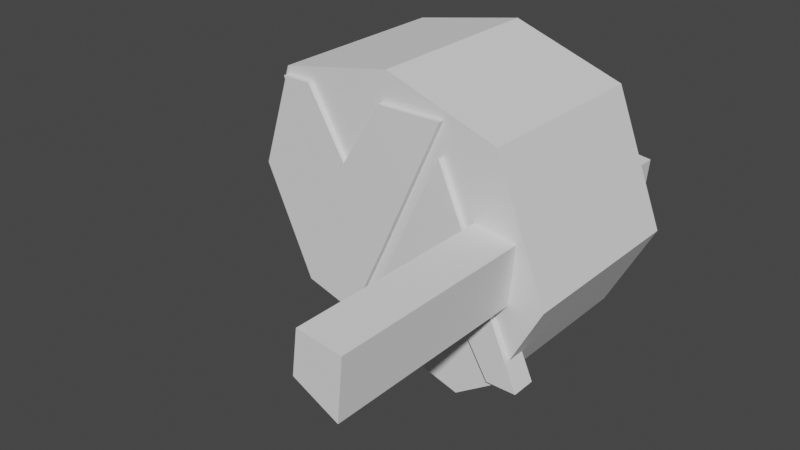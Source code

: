 # Source: vracc_logo.blend  (saved by Blender 2.83.18; exported with 4.5.12 LTS)
import bpy
from mathutils import Matrix  # noqa: F401  (used for matrix-valued properties, if any)

bpy.ops.wm.read_factory_settings(use_empty=True)
scene = bpy.context.scene
scene.name = 'Scene'

# ---- collections
col_collection = bpy.data.collections.new('Collection'); scene.collection.children.link(col_collection)

# ---- world
world_world = bpy.data.worlds.new('World'); scene.world = world_world
world_world.use_nodes = True; world_world.node_tree.nodes.clear()
_N = world_world.node_tree.nodes; _L = world_world.node_tree.links
n0 = _N.new('ShaderNodeOutputWorld'); n0.name = 'World Output'; n0.location = (300, 300)
n1 = _N.new('ShaderNodeBackground'); n1.name = 'Background'; n1.location = (10, 300)
n1.inputs[0].default_value = (0.05088, 0.05088, 0.05088, 1.0)
_L.new(n1.outputs[0], n0.inputs[0])
n0.is_active_output = True
world_world.color = (0.05088, 0.05088, 0.05088)
world_world.use_sun_shadow = False
world_world.sun_shadow_jitter_overblur = 0.0

# ---- meshes
me_cube_001 = bpy.data.meshes.new('Cube.001')
me_cube_001.from_pydata([(-0.09227, -1.0, -1.034), (-1.0, -1.0, 1.0), (-0.09227, 1.0, -1.034), (-1.0, 1.0, 1.0), (0.1831, -1.0, -0.4455), (-0.6867, -1.0, 1.0), (0.1831, 1.0, -0.4455), (-0.6867, 1.0, 1.0), (-0.5668, -1.0, 0.02916), (-0.5668, 1.0, 0.02916), (-0.2716, 1.0, 0.3101), (-0.2716, -1.0, 0.3101), (0.8346, -1.0, 1.001), (0.8346, 1.0, 1.001), (0.152, 1.0, 0.9972), (0.152, -1.0, 0.9972)], [], [(8, 1, 3, 9), (9, 3, 7, 10), (10, 7, 5, 11), (11, 5, 1, 8), (2, 6, 4, 0), (7, 3, 1, 5), (4, 11, 8, 0), (11, 4, 12, 15), (2, 9, 10, 6), (0, 8, 9, 2), (13, 14, 15, 12), (4, 6, 13, 12), (6, 10, 14, 13), (10, 11, 15, 14)])
_uv = me_cube_001.uv_layers.new(name='UVMap')
_uv.uv.foreach_set('vector', [0.5057, 0.0, 0.625, 0.0, 0.625, 0.25, 0.5057, 0.25, 0.5057, 0.25, 0.625, 0.25, 0.625, 0.5, 0.5057, 0.5, 0.5057, 0.5, 0.625, 0.5, 0.625, 0.75, 0.5057, 0.75, 0.5057, 0.75, 0.625, 0.75, 0.625, 1.0, 0.5057, 1.0, 0.125, 0.5, 0.375, 0.5, 0.375, 0.75, 0.125, 0.75, 0.625, 0.5, 0.875, 0.5, 0.875, 0.75, 0.625, 0.75, 0.375, 0.75, 0.5057, 0.75, 0.5057, 1.0, 0.375, 1.0, 0.5057, 0.75, 0.375, 0.75, 0.375, 0.75, 0.5057, 0.75, 0.375, 0.25, 0.5057, 0.25, 0.5057, 0.5, 0.375, 0.5, 0.375, 0.0, 0.5057, 0.0, 0.5057, 0.25, 0.375, 0.25, 0.375, 0.5, 0.5057, 0.5, 0.5057, 0.75, 0.375, 0.75, 0.375, 0.75, 0.375, 0.5, 0.375, 0.5, 0.375, 0.75, 0.375, 0.5, 0.5057, 0.5, 0.5057, 0.5, 0.375, 0.5, 0.5057, 0.5, 0.5057, 0.75, 0.5057, 0.75, 0.5057, 0.5])
me_cube_001.use_remesh_fix_poles = True
me_cube_001.use_remesh_preserve_attributes = False
me_cube_001.use_mirror_vertex_groups = False
me_cube_001.update()
me_cube_002 = bpy.data.meshes.new('Cube.002')
me_cube_002.from_pydata([(-0.09227, -1.0, -1.034), (-1.0, -1.0, 1.0), (-0.09227, 1.0, -1.034), (-1.0, 1.0, 1.0), (0.1831, -1.0, -0.4455), (-0.6867, -1.0, 1.0), (0.1831, 1.0, -0.4455), (-0.6867, 1.0, 1.0), (-0.2716, 1.0, 0.3101), (-0.2716, -1.0, 0.3101), (0.8346, -1.0, 1.001), (0.8346, 1.0, 1.001), (0.152, 1.0, 0.9972), (0.152, -1.0, 0.9972), (-0.4179, 1.0, -0.3045), (-0.3863, 1.0, -0.05789), (-0.4179, -1.0, -0.3045), (-0.3863, -1.0, -0.05789), (-0.5692, -1.0, 0.03454), (-0.5639, -1.0, 0.03188), (-0.5692, 1.0, 0.03454), (-0.5639, 1.0, 0.03188)], [], [(8, 7, 5, 9), (9, 5, 1, 18, 19), (2, 6, 4, 0), (7, 3, 1, 5), (4, 9, 19, 17, 16, 0), (9, 4, 10, 13), (2, 14, 15, 21, 8, 6), (0, 16, 14, 2), (11, 12, 13, 10), (4, 6, 11, 10), (6, 8, 12, 11), (8, 9, 13, 12), (21, 20, 3, 7, 8), (17, 15, 14, 16), (20, 18, 1, 3), (15, 17, 19, 18, 20, 21)])
_uv = me_cube_002.uv_layers.new(name='UVMap')
_uv.uv.foreach_set('vector', [0.5057, 0.5, 0.625, 0.5, 0.625, 0.75, 0.5057, 0.75, 0.5057, 0.75, 0.625, 0.75, 0.625, 1.0, 0.5063, 1.0, 0.5057, 0.9976, 0.125, 0.5, 0.375, 0.5, 0.375, 0.75, 0.125, 0.75, 0.625, 0.5, 0.875, 0.5, 0.875, 0.75, 0.625, 0.75, 0.375, 0.75, 0.5057, 0.75, 0.5057, 0.9976, 0.4807, 0.9223, 0.4647, 1.0, 0.375, 1.0, 0.5057, 0.75, 0.375, 0.75, 0.375, 0.75, 0.5057, 0.75, 0.375, 0.25, 0.4647, 0.25, 0.4807, 0.3277, 0.5057, 0.2524, 0.5057, 0.5, 0.375, 0.5, 0.375, 0.0, 0.4647, 0.0, 0.4647, 0.25, 0.375, 0.25, 0.375, 0.5, 0.5057, 0.5, 0.5057, 0.75, 0.375, 0.75, 0.375, 0.75, 0.375, 0.5, 0.375, 0.5, 0.375, 0.75, 0.375, 0.5, 0.5057, 0.5, 0.5057, 0.5, 0.375, 0.5, 0.5057, 0.5, 0.5057, 0.75, 0.5057, 0.75, 0.5057, 0.5, 0.5057, 0.2524, 0.5063, 0.25, 0.625, 0.25, 0.625, 0.5, 0.5057, 0.5, 0.375, 0.0692, 0.375, 0.1808, 0.513, 0.1808, 0.513, 0.0692, 0.5063, 0.25, 0.5063, 0.0, 0.625, 0.0, 0.625, 0.25, 0.125, 0.5692, 0.125, 0.6808, 0.2273, 0.6808, 0.2303, 0.6808, 0.2303, 0.5692, 0.2273, 0.5692])
me_cube_002.use_remesh_fix_poles = True
me_cube_002.use_remesh_preserve_attributes = False
me_cube_002.use_mirror_vertex_groups = False
me_cube_002.update()
me_cube_003 = bpy.data.meshes.new('Cube.003')
me_cube_003.from_pydata([(-1.0, -1.0, -1.0), (-1.0, -1.0, 1.0), (-1.0, 1.0, -1.0), (-1.0, 1.0, 1.0), (1.104, -1.0, -1.746), (1.0, -1.0, 1.0), (1.104, 1.0, -1.746), (1.0, 1.0, 1.0)], [], [(0, 1, 3, 2), (2, 3, 7, 6), (6, 7, 5, 4), (4, 5, 1, 0), (2, 6, 4, 0), (7, 3, 1, 5)])
_uv = me_cube_003.uv_layers.new(name='UVMap')
_uv.uv.foreach_set('vector', [0.375, 0.0, 0.625, 0.0, 0.625, 0.25, 0.375, 0.25, 0.375, 0.25, 0.625, 0.25, 0.625, 0.5, 0.3835, 0.5, 0.3835, 0.5, 0.625, 0.5, 0.625, 0.75, 0.3835, 0.75, 0.3835, 0.75, 0.625, 0.75, 0.625, 1.0, 0.375, 1.0, 0.125, 0.5, 0.3835, 0.5, 0.3835, 0.75, 0.125, 0.75, 0.625, 0.5, 0.875, 0.5, 0.875, 0.75, 0.625, 0.75])
me_cube_003.use_remesh_fix_poles = True
me_cube_003.use_remesh_preserve_attributes = False
me_cube_003.use_mirror_vertex_groups = False
me_cube_003.update()
me_cylinder_001 = bpy.data.meshes.new('Cylinder.001')
me_cylinder_001.from_pydata([(-0.1701, 1.491, -1.0), (-0.1701, 1.491, 1.0), (1.028, 1.085, -1.0), (1.028, 1.085, 1.0), (1.567, -0.293, -1.0), (1.567, -0.293, 1.0), (1.066, -1.246, -1.0), (1.066, -1.246, 1.0), (0.671, -1.51, -1.0), (0.671, -1.51, 1.0), (-1.18, -0.9528, -1.0), (-1.18, -0.9528, 1.0), (-1.709, 0.189, -1.0), (-1.709, 0.189, 1.0), (-1.369, 1.265, -1.0), (-1.369, 1.265, 1.0)], [], [(0, 1, 3, 2), (2, 3, 5, 4), (4, 5, 7, 6), (6, 7, 9, 8), (8, 9, 11, 10), (10, 11, 13, 12), (3, 1, 15, 13, 11, 9, 7, 5), (12, 13, 15, 14), (14, 15, 1, 0), (0, 2, 4, 6, 8, 10, 12, 14)])
_uv = me_cylinder_001.uv_layers.new(name='UVMap')
_uv.uv.foreach_set('vector', [1.0, 0.5, 1.0, 1.0, 0.875, 1.0, 0.875, 0.5, 0.875, 0.5, 0.875, 1.0, 0.75, 1.0, 0.75, 0.5, 0.75, 0.5, 0.75, 1.0, 0.625, 1.0, 0.625, 0.5, 0.625, 0.5, 0.625, 1.0, 0.5, 1.0, 0.5, 0.5, 0.5, 0.5, 0.5, 1.0, 0.375, 1.0, 0.375, 0.5, 0.375, 0.5, 0.375, 1.0, 0.25, 1.0, 0.25, 0.5, 0.4197, 0.4197, 0.25, 0.49, 0.08029, 0.4197, 0.01, 0.25, 0.08029, 0.08029, 0.25, 0.01, 0.4197, 0.08029, 0.49, 0.25, 0.25, 0.5, 0.25, 1.0, 0.125, 1.0, 0.125, 0.5, 0.125, 0.5, 0.125, 1.0, 0.0, 1.0, 0.0, 0.5, 0.75, 0.49, 0.9197, 0.4197, 0.99, 0.25, 0.9197, 0.08029, 0.75, 0.01, 0.5803, 0.08029, 0.51, 0.25, 0.5803, 0.4197])
me_cylinder_001.use_remesh_fix_poles = True
me_cylinder_001.use_remesh_preserve_attributes = False
me_cylinder_001.use_mirror_vertex_groups = False
me_cylinder_001.update()

# ---- objects
ob_empty = bpy.data.objects.new('Empty', None)
ob_cube = bpy.data.objects.new('Cube', me_cube_001)
ob_cube_001 = bpy.data.objects.new('Cube.001', me_cube_002)
ob_cube_002 = bpy.data.objects.new('Cube.002', me_cube_003)
ob_cylinder = bpy.data.objects.new('Cylinder', me_cylinder_001)

# ---- transforms, parenting, visibility, modifiers, constraints
ob_empty.location = (0.0, 0.0, 0.0)
ob_empty.rotation_euler = (1.571, 0.0, 0.0)
ob_empty.empty_display_type = 'IMAGE'
ob_empty.empty_display_size = 5.0
ob_empty.lineart.crease_threshold = 0.0
ob_cube.location = (-0.3675, -3.44e-09, 0.1838)
ob_cube.scale = (1.0, 0.1324, 1.0)
ob_cube.lineart.crease_threshold = 0.0
ob_cube_001.location = (0.3693, 3.048e-09, -0.1808)
ob_cube_001.rotation_euler = (-2.687e-07, 3.142, 1.175e-14)
ob_cube_001.scale = (1.0, 0.1324, 1.0)
ob_cube_001.lineart.crease_threshold = 0.0
ob_cube_002.location = (1.008, -9.649e-09, 0.07182)
ob_cube_002.rotation_euler = (1.098e-09, 0.1274, 1.721e-08)
ob_cube_002.scale = (0.2252, 2.24, 0.2252)
ob_cube_002.lineart.crease_threshold = 0.0
ob_cylinder.location = (0.0, 0.9282, 0.0)
ob_cylinder.rotation_euler = (1.571, -0.0, 0.0)
ob_cylinder.lineart.crease_threshold = 0.0

# ---- collection membership
col_collection.objects.link(ob_empty)
col_collection.objects.link(ob_cube)
col_collection.objects.link(ob_cube_001)
col_collection.objects.link(ob_cube_002)
col_collection.objects.link(ob_cylinder)

# ---- scene / render settings (as saved in the file)
scene.frame_start = 1; scene.frame_end = 250; scene.frame_set(1)
scene.render.engine = 'BLENDER_EEVEE_NEXT'
scene.cycles.use_denoising = False
scene.cycles.samples = 128
scene.cycles.sampling_pattern = 'TABULATED_SOBOL'
scene.cycles.use_adaptive_sampling = False
scene.cycles.use_light_tree = False
scene.view_settings.view_transform = 'Filmic'
bpy.context.view_layer.update()

# ---- added for rendering (the .blend has no active camera and no usable light): camera, sun
cam_auto = bpy.data.cameras.new('AutoCamera')
cam_auto.lens = 50.0
cam_auto.sensor_width = 36.0
cam_auto.clip_end = 1000.0
ob_auto_camera = bpy.data.objects.new('AutoCamera', cam_auto)
scene.collection.objects.link(ob_auto_camera)
ob_auto_camera.location = (5.76733, -7.00585, 4.66112)
ob_auto_camera.rotation_euler = (1.09748, -7.21219e-08, 0.694738)
scene.camera = ob_auto_camera
light_auto_sun = bpy.data.lights.new('AutoSun', 'SUN')
light_auto_sun.energy = 3.0
light_auto_sun.angle = 0.0523599
ob_auto_sun = bpy.data.objects.new('AutoSun', light_auto_sun)
scene.collection.objects.link(ob_auto_sun)
ob_auto_sun.rotation_euler = (0.872665, 0.174533, 0.523599)
bpy.context.view_layer.update()
